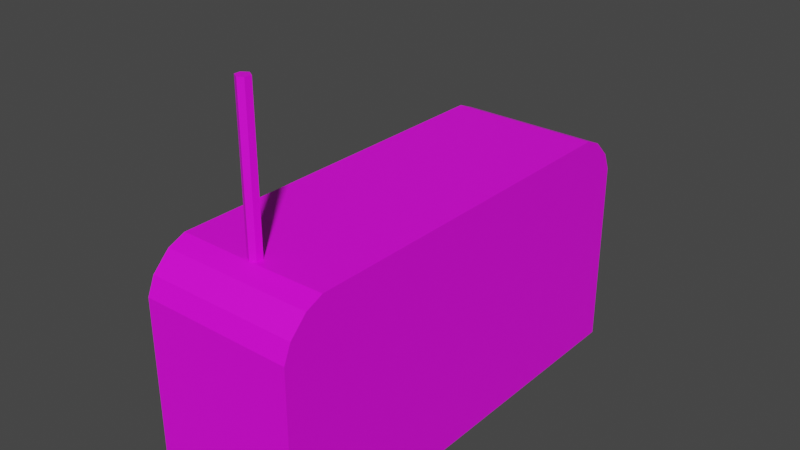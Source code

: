 # Source: radio.blend  (saved by Blender 3.6.11; exported with 4.5.12 LTS)
import bpy
from mathutils import Matrix  # noqa: F401  (used for matrix-valued properties, if any)

bpy.ops.wm.read_factory_settings(use_empty=True)
scene = bpy.context.scene
scene.name = 'Scene'

# ---- collections
col_collection = bpy.data.collections.new('Collection'); scene.collection.children.link(col_collection)

# ---- images (referenced by path relative to the original .blend; pixels are not part of the script)
import os
ASSET_DIR = os.environ.get("B2B_ASSET_DIR", "")  # directory of the original .blend (textures are referenced by path, not embedded)
HERE = os.path.dirname(os.path.abspath(__file__))  # packed textures are extracted next to this script under _unpacked/

def load_image(name, relpath, width, height, colorspace="sRGB"):
    """Load a texture the original file referenced (path relative to the .blend, or extracted next to this script)."""
    p = next((c for c in (os.path.join(HERE, relpath), os.path.join(ASSET_DIR, relpath)) if relpath and os.path.exists(c)), "")
    if p:
        img = bpy.data.images.load(p, check_existing=True)
        img.name = name
    else:  # same state as the original file: an image datablock whose file is absent (Cycles renders it pink)
        img = bpy.data.images.new(name, width, height)
        img.source = "FILE"
        img.filepath = "//" + (relpath or name)
    img.colorspace_settings.name = colorspace
    return img
img_radio_png = load_image('radio.png', 'radio.png', 1024, 1024, 'sRGB')

# ---- materials (node trees are filled in below, after node groups)
mat_material = bpy.data.materials.new('Material')
mat_material.alpha_threshold = 0.0
mat_material.use_transparent_shadow = False
mat_material.roughness = 0.5
mat_material.line_color = (0.0, 0.0, 0.0, 1.0)

# ---- material node trees
mat_material.use_nodes = True; mat_material.node_tree.nodes.clear()
_N = mat_material.node_tree.nodes; _L = mat_material.node_tree.links
n0 = _N.new('ShaderNodeOutputMaterial'); n0.name = 'Material Output'; n0.location = (300, 300)
n1 = _N.new('ShaderNodeBsdfPrincipled'); n1.name = 'Principled BSDF'; n1.location = (10, 300)
n1.distribution = 'GGX'
n1.subsurface_method = 'RANDOM_WALK_SKIN'
n1.inputs[3].default_value = 1.45
n1.inputs[27].default_value = (0.0, 0.0, 0.0, 1.0)
n1.inputs[28].default_value = 1.0
n2 = _N.new('ShaderNodeTexImage'); n2.name = 'Image Texture'; n2.location = (-280, 275)
n2.image = img_radio_png
_L.new(n1.outputs[0], n0.inputs[0])
_L.new(n2.outputs[0], n1.inputs[0])
n0.is_active_output = True

# ---- world
world_world = bpy.data.worlds.new('World'); scene.world = world_world
world_world.use_nodes = True; world_world.node_tree.nodes.clear()
_N = world_world.node_tree.nodes; _L = world_world.node_tree.links
n0 = _N.new('ShaderNodeOutputWorld'); n0.name = 'World Output'; n0.location = (300, 300)
n1 = _N.new('ShaderNodeBackground'); n1.name = 'Background'; n1.location = (10, 300)
n1.inputs[0].default_value = (0.05088, 0.05088, 0.05088, 1.0)
_L.new(n1.outputs[0], n0.inputs[0])
n0.is_active_output = True
world_world.color = (0.05088, 0.05088, 0.05088)
world_world.use_sun_shadow = False
world_world.sun_shadow_jitter_overblur = 0.0

# ---- meshes
me_cube = bpy.data.meshes.new('Cube')
me_cube.from_pydata([(0.2903, 0.8629, -0.4471), (0.2903, -0.8629, -0.4471), (-0.2903, 0.7577, -0.3419), (-0.2903, -0.7577, -0.3419), (0.2903, 0.8629, 0.2865), (0.2903, 0.835, 0.3538), (0.2903, 0.7696, 0.4192), (0.2903, 0.7024, 0.4471), (0.2903, -0.7024, 0.4471), (0.2903, -0.7696, 0.4192), (0.2903, -0.835, 0.3538), (0.2903, -0.8629, 0.2865), (-0.2903, 0.6814, 0.3419), (-0.2903, 0.7101, 0.3301), (-0.2903, 0.7459, 0.2942), (-0.2903, 0.7577, 0.2656), (-0.2903, -0.7577, 0.2656), (-0.2903, -0.7459, 0.2942), (-0.2903, -0.7101, 0.3301), (-0.2903, -0.6814, 0.3419), (-0.2903, 0.8629, -0.4471), (-0.2903, -0.8629, -0.4471), (-0.2903, -0.7024, 0.4471), (-0.2903, -0.7696, 0.4192), (-0.2903, -0.835, 0.3538), (-0.2903, -0.8629, 0.2865), (-0.2903, 0.7696, 0.4192), (-0.2903, 0.7024, 0.4471), (-0.2903, 0.8629, 0.2865), (-0.2903, 0.835, 0.3538), (-0.2556, 0.7577, -0.3419), (-0.2556, -0.7577, -0.3419), (-0.2556, -0.6814, 0.3419), (-0.2556, -0.7101, 0.3301), (-0.2556, -0.7459, 0.2942), (-0.2556, -0.7577, 0.2656), (-0.2556, 0.7101, 0.3301), (-0.2556, 0.6814, 0.3419), (-0.2556, 0.7577, 0.2656), (-0.2556, 0.7459, 0.2942), (-2.98e-08, 0.8629, -0.4471), (-2.98e-08, -0.8629, -0.4471), (-0.0001017, -0.7061, 0.4471), (-2.98e-08, -0.7696, 0.4192), (-2.98e-08, -0.8629, 0.2865), (-2.98e-08, -0.835, 0.3538), (-2.98e-08, 0.7024, 0.4471), (-2.98e-08, 0.7696, 0.4192), (-2.98e-08, 0.8629, 0.2865), (-2.98e-08, 0.835, 0.3538), (-0.0001017, -0.6567, 0.4471), (-0.02207, -0.6942, 0.4471), (-0.02256, -0.6713, 0.4471), (0.02368, -0.6711, 0.4471), (0.01968, -0.695, 0.4471), (-0.0001017, -0.6567, 1.014), (-0.0001017, -0.7061, 1.014), (-0.02207, -0.6942, 1.014), (-0.02256, -0.6713, 1.014), (0.02368, -0.6711, 1.014), (0.01968, -0.695, 1.014), (-0.2077, 0.7205, -0.007256), (-0.2077, 0.6852, 0.1243), (-0.2077, 0.5889, 0.2206), (-0.2077, 0.4573, 0.2559), (-0.2077, 0.3258, 0.2206), (-0.2077, 0.2294, 0.1243), (-0.2077, 0.1942, -0.007256), (-0.2077, 0.2294, -0.1388), (-0.2077, 0.3258, -0.2352), (-0.2077, 0.4573, -0.2704), (-0.2077, 0.5889, -0.2352), (-0.2077, 0.6852, -0.1388), (-0.3234, 0.6703, -0.007256), (-0.278, 0.7033, -0.007256), (-0.3234, 0.6417, 0.09921), (-0.278, 0.6703, 0.1157), (-0.3234, 0.5638, 0.1772), (-0.278, 0.5803, 0.2057), (-0.3234, 0.4573, 0.2057), (-0.278, 0.4573, 0.2387), (-0.3234, 0.3509, 0.1772), (-0.278, 0.3344, 0.2057), (-0.3234, 0.2729, 0.09921), (-0.278, 0.2443, 0.1157), (-0.3234, 0.2444, -0.007256), (-0.278, 0.2114, -0.007256), (-0.3234, 0.2729, -0.1137), (-0.278, 0.2443, -0.1302), (-0.3234, 0.3509, -0.1917), (-0.278, 0.3344, -0.2202), (-0.3234, 0.4573, -0.2202), (-0.278, 0.4573, -0.2532), (-0.3234, 0.5638, -0.1917), (-0.278, 0.5803, -0.2202), (-0.3234, 0.6417, -0.1137), (-0.278, 0.6703, -0.1302), (-0.3016, -0.4666, -0.1397), (-0.2267, -0.4666, -0.1397), (-0.3016, -0.4786, -0.1842), (-0.2267, -0.4786, -0.1842), (-0.3016, -0.5111, -0.2168), (-0.2267, -0.5111, -0.2168), (-0.3016, -0.5557, -0.2287), (-0.2267, -0.5557, -0.2287), (-0.3016, -0.6002, -0.2168), (-0.2267, -0.6002, -0.2168), (-0.3016, -0.6328, -0.1842), (-0.2267, -0.6328, -0.1842), (-0.3016, -0.6447, -0.1397), (-0.2267, -0.6447, -0.1397), (-0.3016, -0.6328, -0.09517), (-0.2267, -0.6328, -0.09517), (-0.3016, -0.6002, -0.06258), (-0.2267, -0.6002, -0.06258), (-0.3016, -0.5557, -0.05066), (-0.2267, -0.5557, -0.05066), (-0.3016, -0.5111, -0.06258), (-0.2267, -0.5111, -0.06258), (-0.3016, -0.4786, -0.09517), (-0.2267, -0.4786, -0.09517), (-0.2277, -0.6745, 0.05719), (-0.2277, -0.654, 0.03634), (-0.2277, -0.6292, 0.0259), (-0.2277, -0.5796, 0.01726), (-0.2277, -0.5796, 0.2353), (-0.2277, -0.6292, 0.2266), (-0.2277, -0.654, 0.2162), (-0.2277, -0.6745, 0.1954), (-0.2277, 0.04543, 0.01726), (-0.2277, 0.09502, 0.0259), (-0.2277, 0.1199, 0.03634), (-0.2277, 0.1404, 0.05719), (-0.2277, 0.1404, 0.1954), (-0.2277, 0.1199, 0.2162), (-0.2277, 0.09502, 0.2266), (-0.2277, 0.04543, 0.2353), (-0.2891, -0.5713, 0.03466), (-0.2762, -0.5796, 0.01726), (-0.2891, -0.6057, 0.04065), (-0.2762, -0.6292, 0.0259), (-0.2891, -0.6189, 0.0462), (-0.2762, -0.654, 0.03634), (-0.2891, -0.6331, 0.06065), (-0.2762, -0.6745, 0.05719), (-0.2891, -0.6331, 0.1919), (-0.2762, -0.6745, 0.1954), (-0.2891, -0.6189, 0.2064), (-0.2762, -0.654, 0.2162), (-0.2891, -0.6057, 0.2119), (-0.2762, -0.6292, 0.2266), (-0.2891, -0.5713, 0.2179), (-0.2762, -0.5796, 0.2353), (-0.2891, 0.09901, 0.06065), (-0.2762, 0.1404, 0.05719), (-0.2891, 0.08477, 0.0462), (-0.2762, 0.1199, 0.03634), (-0.2891, 0.07158, 0.04065), (-0.2762, 0.09502, 0.0259), (-0.2891, 0.03719, 0.03466), (-0.2762, 0.04543, 0.01726), (-0.2891, 0.03719, 0.2179), (-0.2762, 0.04543, 0.2353), (-0.2891, 0.07158, 0.2119), (-0.2762, 0.09502, 0.2266), (-0.2891, 0.08477, 0.2064), (-0.2762, 0.1199, 0.2162), (-0.2891, 0.09901, 0.1919), (-0.2762, 0.1404, 0.1954), (-0.2996, -0.3853, -0.2521), (-0.2996, -0.3853, -0.0341), (-0.2996, 0.1376, -0.2521), (-0.2996, 0.1376, -0.0341), (-0.2277, -0.3853, -0.2521), (-0.2277, -0.3853, -0.0341), (-0.2277, 0.1376, -0.2521), (-0.2277, 0.1376, -0.0341)], [], [(17, 18, 33, 34), (40, 0, 1, 41), (43, 23, 24, 45), (46, 27, 22, 42, 51, 52, 50), (41, 44, 25, 21), (40, 48, 4, 0), (0, 4, 5, 6, 7, 8, 9, 10, 11, 1), (42, 22, 23, 43), (44, 11, 10, 45), (46, 7, 6, 47), (48, 28, 29, 49), (47, 6, 5, 49), (3, 2, 20, 21), (19, 18, 23, 22), (17, 16, 25, 24), (13, 12, 27, 26), (15, 14, 29, 28), (14, 13, 26, 29), (2, 15, 28, 20), (12, 19, 22, 27), (18, 17, 24, 23), (16, 3, 21, 25), (31, 35, 34, 33, 32, 37, 36, 39, 38, 30), (13, 14, 39, 36), (16, 17, 34, 35), (3, 16, 35, 31), (15, 2, 30, 38), (12, 13, 36, 37), (2, 3, 31, 30), (19, 12, 37, 32), (14, 15, 38, 39), (18, 19, 32, 33), (26, 47, 49, 29), (4, 48, 49, 5), (27, 46, 47, 26), (25, 44, 45, 24), (8, 42, 43, 9), (20, 28, 48, 40), (1, 11, 44, 41), (7, 46, 50, 53, 54, 42, 8), (9, 43, 45, 10), (20, 40, 41, 21), (50, 52, 58, 55), (54, 53, 59, 60), (55, 58, 57, 56), (56, 60, 59, 55), (51, 42, 56, 57), (42, 54, 60, 56), (53, 50, 55, 59), (52, 51, 57, 58), (72, 96, 74, 61), (63, 78, 80, 64), (64, 80, 82, 65), (65, 82, 84, 66), (66, 84, 86, 67), (67, 86, 88, 68), (68, 88, 90, 69), (69, 90, 92, 70), (70, 92, 94, 71), (71, 94, 96, 72), (61, 74, 76, 62), (62, 76, 78, 63), (61, 62, 63, 64, 65, 66, 67, 68, 69, 70, 71, 72), (76, 74, 73, 75), (78, 76, 75, 77), (80, 78, 77, 79), (82, 80, 79, 81), (84, 82, 81, 83), (86, 84, 83, 85), (88, 86, 85, 87), (90, 88, 87, 89), (92, 90, 89, 91), (94, 92, 91, 93), (96, 94, 93, 95), (74, 96, 95, 73), (75, 73, 95, 93, 91, 89, 87, 85, 83, 81, 79, 77), (97, 98, 100, 99), (99, 100, 102, 101), (101, 102, 104, 103), (103, 104, 106, 105), (105, 106, 108, 107), (107, 108, 110, 109), (109, 110, 112, 111), (111, 112, 114, 113), (113, 114, 116, 115), (115, 116, 118, 117), (100, 98, 120, 118, 116, 114, 112, 110, 108, 106, 104, 102), (117, 118, 120, 119), (119, 120, 98, 97), (97, 99, 101, 103, 105, 107, 109, 111, 113, 115, 117, 119), (125, 152, 150, 126), (129, 160, 158, 130), (146, 128, 127, 148), (133, 168, 166, 134), (130, 158, 156, 131), (129, 130, 131, 132, 133, 134, 135, 136, 125, 126, 127, 128, 121, 122, 123, 124), (137, 139, 141, 143, 145, 147, 149, 151, 161, 163, 165, 167, 153, 155, 157, 159), (154, 132, 131, 156), (140, 123, 122, 142), (162, 136, 135, 164), (154, 168, 133, 132), (164, 135, 134, 166), (160, 129, 124, 138), (121, 128, 146, 144), (136, 162, 152, 125), (126, 150, 148, 127), (121, 144, 142, 122), (159, 157, 158, 160), (155, 153, 154, 156), (163, 161, 162, 164), (167, 165, 166, 168), (139, 137, 138, 140), (143, 141, 142, 144), (151, 149, 150, 152), (147, 145, 146, 148), (141, 139, 140, 142), (137, 159, 160, 138), (144, 146, 145, 143), (148, 150, 149, 147), (152, 162, 161, 151), (164, 166, 165, 163), (168, 154, 153, 167), (156, 158, 157, 155), (138, 124, 123, 140), (169, 170, 172, 171), (171, 172, 176, 175), (175, 176, 174, 173), (173, 174, 170, 169), (171, 175, 173, 169), (176, 172, 170, 174)])
_uv = me_cube.uv_layers.new(name='UVMap')
_uv.uv.foreach_set('vector', [0.4229, 0.7527, 0.415, 0.7639, 0.4094, 0.7579, 0.4154, 0.7498, 0.2546, 0.6814, 0.1974, 0.6814, 0.1975, 0.5312, 0.2546, 0.5312, 0.2546, 0.8945, 0.3118, 0.8945, 0.3118, 0.9025, 0.2546, 0.9025, 0.2546, 0.7659, 0.3118, 0.7659, 0.3118, 0.8881, 0.2546, 0.8885, 0.259, 0.8874, 0.2591, 0.8854, 0.2546, 0.8842, 0.2546, 0.9727, 0.2546, 0.9089, 0.3118, 0.9089, 0.3118, 0.9727, 0.2546, 0.6814, 0.2546, 0.7452, 0.1974, 0.7452, 0.1974, 0.6814, 0.4158, 0.5972, 0.4158, 0.7417, 0.4103, 0.755, 0.3974, 0.7679, 0.3842, 0.7734, 0.1074, 0.7734, 0.09418, 0.7679, 0.08129, 0.755, 0.07581, 0.7417, 0.07581, 0.5972, 0.2546, 0.8885, 0.3118, 0.8881, 0.3118, 0.8945, 0.2546, 0.8945, 0.2546, 0.9089, 0.1974, 0.9089, 0.1974, 0.9025, 0.2546, 0.9025, 0.2546, 0.7659, 0.1974, 0.7659, 0.1974, 0.7596, 0.2546, 0.7596, 0.2546, 0.7452, 0.3118, 0.7452, 0.3118, 0.7515, 0.2546, 0.7515, 0.2546, 0.7596, 0.1974, 0.7596, 0.1974, 0.7515, 0.2546, 0.7515, 0.3957, 0.6296, 0.1009, 0.6278, 0.07942, 0.6084, 0.4125, 0.6084, 0.4081, 0.7689, 0.415, 0.7639, 0.4327, 0.7834, 0.4175, 0.7927, 0.4229, 0.7527, 0.4251, 0.7448, 0.4482, 0.747, 0.4456, 0.7641, 0.1118, 0.7954, 0.1198, 0.7988, 0.114, 0.8246, 0.09596, 0.8184, 0.0966, 0.7775, 0.101, 0.7854, 0.07793, 0.8011, 0.07093, 0.784, 0.101, 0.7854, 0.1118, 0.7954, 0.09596, 0.8184, 0.07793, 0.8011, 0.1009, 0.6278, 0.0966, 0.7775, 0.07093, 0.784, 0.07942, 0.6084, 0.1198, 0.7988, 0.4081, 0.7689, 0.4175, 0.7927, 0.114, 0.8246, 0.415, 0.7639, 0.4229, 0.7527, 0.4456, 0.7641, 0.4327, 0.7834, 0.4251, 0.7448, 0.3957, 0.6296, 0.4125, 0.6084, 0.4482, 0.747, 0.1051, 0.3518, 0.1051, 0.2321, 0.1074, 0.2264, 0.1145, 0.2194, 0.1201, 0.217, 0.3886, 0.217, 0.3943, 0.2194, 0.4013, 0.2264, 0.4037, 0.2321, 0.4037, 0.3518, 0.1118, 0.7954, 0.101, 0.7854, 0.1081, 0.7801, 0.1162, 0.7881, 0.4251, 0.7448, 0.4229, 0.7527, 0.4154, 0.7498, 0.4167, 0.7438, 0.3957, 0.6296, 0.4251, 0.7448, 0.4167, 0.7438, 0.3908, 0.6378, 0.0966, 0.7775, 0.1009, 0.6278, 0.1087, 0.6339, 0.1045, 0.7739, 0.1198, 0.7988, 0.1118, 0.7954, 0.1162, 0.7881, 0.1223, 0.7909, 0.1009, 0.6278, 0.3957, 0.6296, 0.3908, 0.6378, 0.1087, 0.6339, 0.4081, 0.7689, 0.1198, 0.7988, 0.1223, 0.7909, 0.4038, 0.7616, 0.101, 0.7854, 0.0966, 0.7775, 0.1045, 0.7739, 0.1081, 0.7801, 0.415, 0.7639, 0.4081, 0.7689, 0.4038, 0.7616, 0.4094, 0.7579, 0.3118, 0.7596, 0.2546, 0.7596, 0.2546, 0.7515, 0.3118, 0.7515, 0.1974, 0.7452, 0.2546, 0.7452, 0.2546, 0.7515, 0.1974, 0.7515, 0.3118, 0.7659, 0.2546, 0.7659, 0.2546, 0.7596, 0.3118, 0.7596, 0.3118, 0.9089, 0.2546, 0.9089, 0.2546, 0.9025, 0.3118, 0.9025, 0.1974, 0.8881, 0.2546, 0.8885, 0.2546, 0.8945, 0.1974, 0.8945, 0.3118, 0.6814, 0.3118, 0.7452, 0.2546, 0.7452, 0.2546, 0.6814, 0.1974, 0.9727, 0.1974, 0.9089, 0.2546, 0.9089, 0.2546, 0.9727, 0.1974, 0.7659, 0.2546, 0.7659, 0.2546, 0.8842, 0.25, 0.8854, 0.2507, 0.8875, 0.2546, 0.8885, 0.1974, 0.8881, 0.1974, 0.8945, 0.2546, 0.8945, 0.2546, 0.9025, 0.1974, 0.9025, 0.3118, 0.6814, 0.2546, 0.6814, 0.2546, 0.5312, 0.3118, 0.5312, 0.5374, 0.4774, 0.5374, 0.4721, 0.9516, 0.4721, 0.9516, 0.4774, 0.5374, 0.4876, 0.5374, 0.4828, 0.9516, 0.4828, 0.9516, 0.4876, 0.9705, 0.4808, 0.9849, 0.4844, 0.9818, 0.4888, 0.9645, 0.4904, 0.9645, 0.4904, 0.9516, 0.4876, 0.9516, 0.4828, 0.9705, 0.4808, 0.5374, 0.4676, 0.5374, 0.4627, 0.9516, 0.4627, 0.9516, 0.4676, 0.5374, 0.4921, 0.5374, 0.4876, 0.9516, 0.4876, 0.9516, 0.4921, 0.5374, 0.4828, 0.5374, 0.4774, 0.9516, 0.4774, 0.9516, 0.4828, 0.5374, 0.4721, 0.5374, 0.4676, 0.9516, 0.4676, 0.9516, 0.4721, 0.6286, 0.408, 0.6478, 0.4018, 0.6481, 0.4383, 0.6306, 0.4335, 0.5973, 0.4671, 0.6007, 0.4838, 0.5675, 0.4827, 0.5722, 0.4664, 0.5722, 0.4664, 0.5675, 0.4827, 0.5392, 0.4672, 0.5505, 0.456, 0.5505, 0.456, 0.5392, 0.4672, 0.5242, 0.4406, 0.5382, 0.4363, 0.5382, 0.4363, 0.5242, 0.4406, 0.5211, 0.4095, 0.5377, 0.4126, 0.5377, 0.4126, 0.5211, 0.4095, 0.5363, 0.3779, 0.5507, 0.391, 0.5507, 0.391, 0.5363, 0.3779, 0.5662, 0.3599, 0.5709, 0.3761, 0.5709, 0.3761, 0.5662, 0.3599, 0.5976, 0.3599, 0.5945, 0.3745, 0.5945, 0.3745, 0.5976, 0.3599, 0.6265, 0.3728, 0.6154, 0.386, 0.6154, 0.386, 0.6265, 0.3728, 0.6478, 0.4018, 0.6286, 0.408, 0.6306, 0.4335, 0.6481, 0.4383, 0.6305, 0.4681, 0.6187, 0.4552, 0.6187, 0.4552, 0.6305, 0.4681, 0.6007, 0.4838, 0.5973, 0.4671, 0.6306, 0.4335, 0.6187, 0.4552, 0.5973, 0.4671, 0.5722, 0.4664, 0.5505, 0.456, 0.5382, 0.4363, 0.5377, 0.4126, 0.5507, 0.391, 0.5709, 0.3761, 0.5945, 0.3745, 0.6154, 0.386, 0.6286, 0.408, 0.9717, 0.7095, 0.9731, 0.8251, 0.9244, 0.8132, 0.9247, 0.7239, 0.9124, 0.6123, 0.9717, 0.7095, 0.9247, 0.7239, 0.8794, 0.6476, 0.8153, 0.558, 0.9124, 0.6123, 0.8794, 0.6476, 0.8033, 0.6036, 0.7027, 0.5572, 0.8153, 0.558, 0.8033, 0.6036, 0.7153, 0.6051, 0.6045, 0.6128, 0.7027, 0.5572, 0.7153, 0.6051, 0.6375, 0.6471, 0.545, 0.7092, 0.6045, 0.6128, 0.6375, 0.6471, 0.5928, 0.7232, 0.5429, 0.8226, 0.545, 0.7092, 0.5928, 0.7232, 0.5895, 0.8114, 0.5962, 0.9238, 0.5429, 0.8226, 0.5895, 0.8114, 0.6325, 0.8884, 0.6973, 0.9822, 0.5962, 0.9238, 0.6325, 0.8884, 0.7093, 0.9341, 0.8115, 0.9822, 0.6973, 0.9822, 0.7093, 0.9341, 0.7996, 0.9349, 0.9146, 0.928, 0.8115, 0.9822, 0.7996, 0.9349, 0.8786, 0.8911, 0.9731, 0.8251, 0.9146, 0.928, 0.8786, 0.8911, 0.9244, 0.8132, 0.9247, 0.7239, 0.9244, 0.8132, 0.8786, 0.8911, 0.7996, 0.9349, 0.7093, 0.9341, 0.6325, 0.8884, 0.5895, 0.8114, 0.5928, 0.7232, 0.6375, 0.6471, 0.7153, 0.6051, 0.8033, 0.6036, 0.8794, 0.6476, 0.6496, 0.4762, 0.6496, 0.4875, 0.6477, 0.4875, 0.6477, 0.4762, 0.6477, 0.4762, 0.6477, 0.4875, 0.6458, 0.4875, 0.6458, 0.4762, 0.6458, 0.4762, 0.6458, 0.4875, 0.6439, 0.4875, 0.6439, 0.4762, 0.6439, 0.4762, 0.6439, 0.4875, 0.642, 0.4875, 0.642, 0.4762, 0.642, 0.4762, 0.642, 0.4875, 0.6401, 0.4875, 0.6401, 0.4762, 0.6401, 0.4762, 0.6401, 0.4875, 0.6382, 0.4875, 0.6382, 0.4762, 0.6382, 0.4762, 0.6382, 0.4875, 0.6363, 0.4875, 0.6363, 0.4762, 0.6363, 0.4762, 0.6363, 0.4875, 0.6344, 0.4875, 0.6344, 0.4762, 0.6344, 0.4762, 0.6344, 0.4875, 0.6325, 0.4875, 0.6325, 0.4762, 0.6325, 0.4762, 0.6325, 0.4875, 0.6306, 0.4875, 0.6306, 0.4762, 0.1209, 0.9289, 0.1195, 0.9265, 0.1195, 0.9237, 0.1209, 0.9212, 0.1234, 0.9198, 0.1262, 0.9198, 0.1287, 0.9212, 0.1301, 0.9237, 0.1301, 0.9265, 0.1287, 0.9289, 0.1262, 0.9303, 0.1234, 0.9303, 0.6306, 0.4762, 0.6306, 0.4875, 0.6287, 0.4875, 0.6287, 0.4762, 0.6287, 0.4762, 0.6287, 0.4875, 0.6268, 0.4875, 0.6268, 0.4762, 0.737, 0.07351, 0.737, 0.04685, 0.7236, 0.02376, 0.7006, 0.01043, 0.6739, 0.01043, 0.6508, 0.02376, 0.6375, 0.04685, 0.6375, 0.07351, 0.6508, 0.09659, 0.6739, 0.1099, 0.7006, 0.1099, 0.7236, 0.09659, 0.5367, 0.4742, 0.5458, 0.4742, 0.5458, 0.4746, 0.5367, 0.4746, 0.2321, 0.8174, 0.2411, 0.8174, 0.2411, 0.818, 0.2321, 0.818, 0.504, 0.4906, 0.5131, 0.4906, 0.5131, 0.4916, 0.504, 0.4916, 0.2631, 0.8858, 0.2677, 0.8858, 0.2677, 0.8863, 0.2631, 0.8863, 0.2321, 0.8183, 0.2411, 0.8183, 0.2411, 0.8186, 0.2321, 0.8186, 0.5216, 0.4828, 0.5222, 0.4832, 0.5224, 0.4837, 0.5227, 0.4846, 0.5227, 0.4906, 0.5224, 0.4916, 0.5222, 0.492, 0.5216, 0.4924, 0.5142, 0.4924, 0.5136, 0.492, 0.5134, 0.4916, 0.5131, 0.4906, 0.5131, 0.4846, 0.5134, 0.4837, 0.5136, 0.4832, 0.5142, 0.4828, 0.2723, 0.8822, 0.2725, 0.8823, 0.2726, 0.8825, 0.2727, 0.8828, 0.2727, 0.8857, 0.2726, 0.8861, 0.2725, 0.8862, 0.2723, 0.8863, 0.2686, 0.8863, 0.2684, 0.8862, 0.2683, 0.8861, 0.2682, 0.8857, 0.2682, 0.8828, 0.2683, 0.8825, 0.2684, 0.8823, 0.2686, 0.8822, 0.2411, 0.8188, 0.2321, 0.8188, 0.2321, 0.8186, 0.2411, 0.8186, 0.6761, 0.4721, 0.667, 0.4721, 0.667, 0.4718, 0.6761, 0.4718, 0.2677, 0.8867, 0.2631, 0.8867, 0.2631, 0.8865, 0.2677, 0.8865, 0.2677, 0.8827, 0.2677, 0.8858, 0.2631, 0.8858, 0.2631, 0.8827, 0.2677, 0.8865, 0.2631, 0.8865, 0.2631, 0.8863, 0.2677, 0.8863, 0.3768, 0.7305, 0.3677, 0.7305, 0.3677, 0.7231, 0.3768, 0.7231, 0.5131, 0.4846, 0.5131, 0.4906, 0.504, 0.4906, 0.504, 0.4846, 0.5386, 0.4831, 0.5477, 0.4831, 0.5477, 0.4904, 0.5386, 0.4904, 0.5131, 0.492, 0.504, 0.492, 0.504, 0.4916, 0.5131, 0.4916, 0.5814, 0.4798, 0.5723, 0.4798, 0.5723, 0.4795, 0.5814, 0.4795, 0.2686, 0.8822, 0.2684, 0.8823, 0.2683, 0.882, 0.2686, 0.8818, 0.2683, 0.8825, 0.2682, 0.8828, 0.268, 0.8827, 0.2681, 0.8822, 0.2684, 0.8862, 0.2686, 0.8863, 0.2686, 0.8867, 0.2683, 0.8865, 0.2682, 0.8857, 0.2683, 0.8861, 0.2681, 0.8863, 0.268, 0.8858, 0.2725, 0.8823, 0.2723, 0.8822, 0.2723, 0.8818, 0.2726, 0.882, 0.2727, 0.8828, 0.2726, 0.8825, 0.2728, 0.8822, 0.2729, 0.8827, 0.2723, 0.8863, 0.2725, 0.8862, 0.2726, 0.8865, 0.2723, 0.8867, 0.2726, 0.8861, 0.2727, 0.8857, 0.2729, 0.8858, 0.2728, 0.8863, 0.2726, 0.8825, 0.2725, 0.8823, 0.2726, 0.882, 0.2728, 0.8822, 0.2723, 0.8822, 0.2686, 0.8822, 0.2686, 0.8818, 0.2723, 0.8818, 0.2729, 0.8827, 0.2729, 0.8858, 0.2727, 0.8857, 0.2727, 0.8828, 0.2728, 0.8863, 0.2726, 0.8865, 0.2725, 0.8862, 0.2726, 0.8861, 0.2723, 0.8867, 0.2686, 0.8867, 0.2686, 0.8863, 0.2723, 0.8863, 0.2683, 0.8865, 0.2681, 0.8863, 0.2683, 0.8861, 0.2684, 0.8862, 0.2677, 0.8858, 0.2677, 0.8827, 0.2682, 0.8828, 0.2682, 0.8857, 0.2681, 0.8822, 0.2683, 0.882, 0.2684, 0.8823, 0.2683, 0.8825, 0.6761, 0.4727, 0.667, 0.4727, 0.667, 0.4721, 0.6761, 0.4721, 0.1149, 0.8258, 0.1149, 0.8003, 0.1367, 0.8, 0.1367, 0.8255, 0.1367, 0.8255, 0.1367, 0.8, 0.1586, 0.7996, 0.1586, 0.8251, 0.1586, 0.8251, 0.1586, 0.7996, 0.1805, 0.7993, 0.1805, 0.8248, 0.1805, 0.8248, 0.1805, 0.7993, 0.2024, 0.799, 0.2024, 0.8245, 0.1586, 0.8506, 0.1586, 0.8251, 0.1805, 0.8248, 0.1805, 0.8503, 0.1586, 0.7996, 0.1586, 0.7741, 0.1805, 0.7738, 0.1805, 0.7993])
me_cube.materials.append(mat_material)
me_cube.use_mirror_vertex_groups = False
me_cube.update()

# ---- objects
ob_cube = bpy.data.objects.new('Cube', me_cube)

# ---- transforms, parenting, visibility, modifiers, constraints
ob_cube.location = (0.0, 0.0, 0.0)
ob_cube.lock_rotations_4d = False
ob_cube.empty_display_type = 'ARROWS'
ob_cube.lineart.crease_threshold = 0.0

# ---- collection membership
col_collection.objects.link(ob_cube)

# ---- scene / render settings (as saved in the file)
scene.frame_start = 1; scene.frame_end = 250; scene.frame_set(1)
scene.render.engine = 'BLENDER_EEVEE_NEXT'
scene.cycles.sampling_pattern = 'TABULATED_SOBOL'
scene.view_settings.view_transform = 'Filmic'
bpy.context.view_layer.update()

# ---- added for rendering (the .blend has no active camera and no usable light): camera, sun
cam_auto = bpy.data.cameras.new('AutoCamera')
cam_auto.lens = 50.0
cam_auto.sensor_width = 36.0
cam_auto.clip_end = 1000.0
ob_auto_camera = bpy.data.objects.new('AutoCamera', cam_auto)
scene.collection.objects.link(ob_auto_camera)
ob_auto_camera.location = (2.15126, -2.6014, 2.01773)
ob_auto_camera.rotation_euler = (1.09748, -7.21219e-08, 0.694738)
scene.camera = ob_auto_camera
light_auto_sun = bpy.data.lights.new('AutoSun', 'SUN')
light_auto_sun.energy = 3.0
light_auto_sun.angle = 0.0523599
ob_auto_sun = bpy.data.objects.new('AutoSun', light_auto_sun)
scene.collection.objects.link(ob_auto_sun)
ob_auto_sun.rotation_euler = (0.872665, 0.174533, 0.523599)
bpy.context.view_layer.update()
